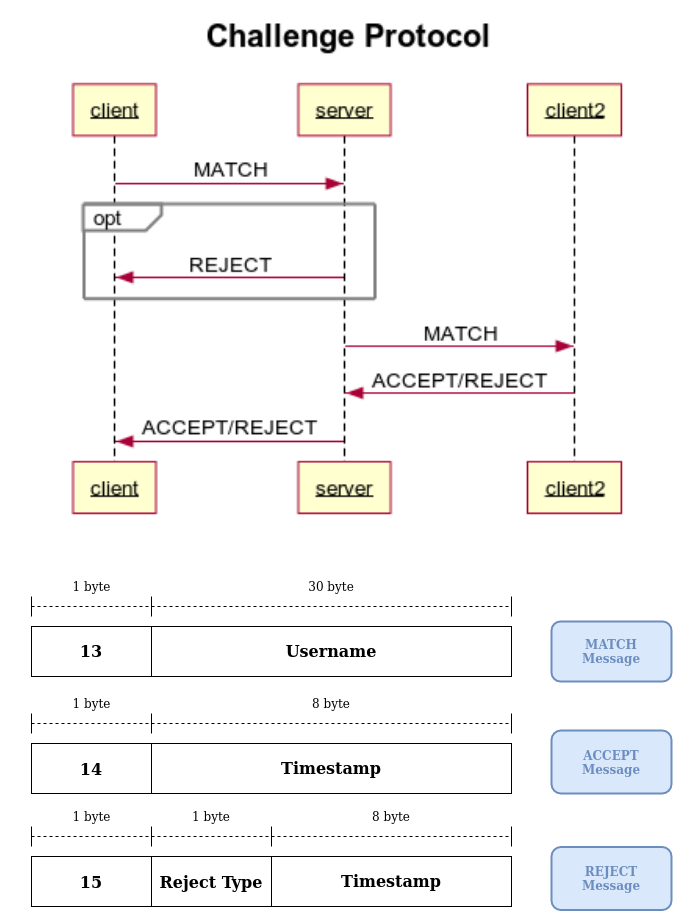

The diagram above was exported from draw.io. Its source (the exported page's mxGraphModel, read from the mxfile embedded in the PNG):
<mxGraphModel dx="1082" dy="1936" grid="1" gridSize="10" guides="1" tooltips="1" connect="1" arrows="1" fold="1" page="1" pageScale="1" pageWidth="827" pageHeight="1169" math="0" shadow="0">
  <root>
    <mxCell id="0" />
    <mxCell id="1" parent="0" />
    <mxCell id="vp2zj19cgQUqpYTVeJrr-111" value="" style="shape=image;verticalLabelPosition=bottom;labelBackgroundColor=#ffffff;verticalAlign=top;aspect=fixed;imageAspect=0;image=data:image/png,(base64 omitted: 20868 chars);" vertex="1" parent="1">
      <mxGeometry x="177.35" y="-206" width="595.31" height="550" as="geometry" />
    </mxCell>
    <mxCell id="vp2zj19cgQUqpYTVeJrr-7" value="1 byte" style="text;html=1;align=center;verticalAlign=middle;resizable=0;points=[];autosize=1;" vertex="1" parent="1">
      <mxGeometry x="195" y="370" width="50" height="20" as="geometry" />
    </mxCell>
    <mxCell id="vp2zj19cgQUqpYTVeJrr-8" value="" style="endArrow=none;dashed=1;html=1;" edge="1" parent="1">
      <mxGeometry width="50" height="50" relative="1" as="geometry">
        <mxPoint x="160" y="400" as="sourcePoint" />
        <mxPoint x="640" y="400" as="targetPoint" />
      </mxGeometry>
    </mxCell>
    <mxCell id="vp2zj19cgQUqpYTVeJrr-9" value="" style="endArrow=none;html=1;" edge="1" parent="1">
      <mxGeometry width="50" height="50" relative="1" as="geometry">
        <mxPoint x="160" y="410" as="sourcePoint" />
        <mxPoint x="160" y="390" as="targetPoint" />
      </mxGeometry>
    </mxCell>
    <mxCell id="vp2zj19cgQUqpYTVeJrr-10" value="" style="endArrow=none;html=1;" edge="1" parent="1">
      <mxGeometry width="50" height="50" relative="1" as="geometry">
        <mxPoint x="640" y="410" as="sourcePoint" />
        <mxPoint x="640" y="390" as="targetPoint" />
      </mxGeometry>
    </mxCell>
    <mxCell id="vp2zj19cgQUqpYTVeJrr-11" value="" style="endArrow=none;html=1;" edge="1" parent="1">
      <mxGeometry width="50" height="50" relative="1" as="geometry">
        <mxPoint x="280" y="410" as="sourcePoint" />
        <mxPoint x="280" y="390" as="targetPoint" />
      </mxGeometry>
    </mxCell>
    <mxCell id="vp2zj19cgQUqpYTVeJrr-12" value="30 byte" style="text;html=1;strokeColor=none;fillColor=none;align=center;verticalAlign=middle;whiteSpace=wrap;rounded=0;" vertex="1" parent="1">
      <mxGeometry x="427" y="370" width="66" height="20" as="geometry" />
    </mxCell>
    <mxCell id="vp2zj19cgQUqpYTVeJrr-14" value="&lt;font color=&quot;#6C8EBF&quot;&gt;&lt;b&gt;MATCH&lt;/b&gt;&lt;/font&gt;&lt;div&gt;&lt;font color=&quot;#6C8EBF&quot;&gt;&lt;b&gt;Message&lt;br&gt;&lt;/b&gt;&lt;/font&gt;&lt;/div&gt;" style="rounded=1;whiteSpace=wrap;html=1;fillColor=#dae8fc;strokeColor=#6c8ebf;strokeWidth=2;" vertex="1" parent="1">
      <mxGeometry x="680" y="415" width="120" height="60" as="geometry" />
    </mxCell>
    <mxCell id="vp2zj19cgQUqpYTVeJrr-37" value="" style="rounded=0;whiteSpace=wrap;html=1;strokeWidth=2;strokeColor=none;" vertex="1" parent="1">
      <mxGeometry x="130" y="310" width="690" height="60" as="geometry" />
    </mxCell>
    <mxCell id="vp2zj19cgQUqpYTVeJrr-44" value="&lt;font style=&quot;font-size: 16px&quot;&gt;&lt;b&gt;13&lt;/b&gt;&lt;/font&gt;" style="rounded=0;whiteSpace=wrap;html=1;" vertex="1" parent="1">
      <mxGeometry x="160" y="420" width="120" height="50" as="geometry" />
    </mxCell>
    <mxCell id="vp2zj19cgQUqpYTVeJrr-45" value="&lt;font style=&quot;font-size: 16px&quot;&gt;&lt;b&gt;Username&lt;/b&gt;&lt;/font&gt;" style="rounded=0;whiteSpace=wrap;html=1;" vertex="1" parent="1">
      <mxGeometry x="280" y="420" width="360" height="50" as="geometry" />
    </mxCell>
    <mxCell id="vp2zj19cgQUqpYTVeJrr-54" value="1 byte" style="text;html=1;align=center;verticalAlign=middle;resizable=0;points=[];autosize=1;" vertex="1" parent="1">
      <mxGeometry x="195" y="487" width="50" height="20" as="geometry" />
    </mxCell>
    <mxCell id="vp2zj19cgQUqpYTVeJrr-55" value="" style="endArrow=none;dashed=1;html=1;" edge="1" parent="1">
      <mxGeometry width="50" height="50" relative="1" as="geometry">
        <mxPoint x="160" y="517" as="sourcePoint" />
        <mxPoint x="640" y="517" as="targetPoint" />
      </mxGeometry>
    </mxCell>
    <mxCell id="vp2zj19cgQUqpYTVeJrr-56" value="" style="endArrow=none;html=1;" edge="1" parent="1">
      <mxGeometry width="50" height="50" relative="1" as="geometry">
        <mxPoint x="160" y="527" as="sourcePoint" />
        <mxPoint x="160" y="507" as="targetPoint" />
      </mxGeometry>
    </mxCell>
    <mxCell id="vp2zj19cgQUqpYTVeJrr-57" value="" style="endArrow=none;html=1;" edge="1" parent="1">
      <mxGeometry width="50" height="50" relative="1" as="geometry">
        <mxPoint x="640" y="527" as="sourcePoint" />
        <mxPoint x="640" y="507" as="targetPoint" />
      </mxGeometry>
    </mxCell>
    <mxCell id="vp2zj19cgQUqpYTVeJrr-58" value="" style="endArrow=none;html=1;" edge="1" parent="1">
      <mxGeometry width="50" height="50" relative="1" as="geometry">
        <mxPoint x="280" y="527" as="sourcePoint" />
        <mxPoint x="280" y="507" as="targetPoint" />
      </mxGeometry>
    </mxCell>
    <mxCell id="vp2zj19cgQUqpYTVeJrr-59" value="8 byte" style="text;html=1;strokeColor=none;fillColor=none;align=center;verticalAlign=middle;whiteSpace=wrap;rounded=0;" vertex="1" parent="1">
      <mxGeometry x="412" y="487" width="96" height="20" as="geometry" />
    </mxCell>
    <mxCell id="vp2zj19cgQUqpYTVeJrr-60" value="&lt;div&gt;&lt;font color=&quot;#6C8EBF&quot;&gt;&lt;b&gt;ACCEPT&lt;br&gt;&lt;/b&gt;&lt;/font&gt;&lt;/div&gt;&lt;div&gt;&lt;font color=&quot;#6C8EBF&quot;&gt;&lt;b&gt;Message&lt;br&gt;&lt;/b&gt;&lt;/font&gt;&lt;/div&gt;" style="rounded=1;whiteSpace=wrap;html=1;fillColor=#dae8fc;strokeColor=#6c8ebf;strokeWidth=2;" vertex="1" parent="1">
      <mxGeometry x="680" y="524" width="120" height="63" as="geometry" />
    </mxCell>
    <mxCell id="vp2zj19cgQUqpYTVeJrr-62" value="&lt;b&gt;&lt;font style=&quot;font-size: 16px&quot;&gt;14&lt;/font&gt;&lt;/b&gt;" style="rounded=0;whiteSpace=wrap;html=1;" vertex="1" parent="1">
      <mxGeometry x="160" y="537" width="120" height="50" as="geometry" />
    </mxCell>
    <mxCell id="vp2zj19cgQUqpYTVeJrr-63" value="&lt;font style=&quot;font-size: 16px&quot;&gt;&lt;b&gt;Timestamp&lt;/b&gt;&lt;/font&gt;" style="rounded=0;whiteSpace=wrap;html=1;" vertex="1" parent="1">
      <mxGeometry x="280" y="537" width="360" height="50" as="geometry" />
    </mxCell>
    <mxCell id="vp2zj19cgQUqpYTVeJrr-88" value="&lt;font color=&quot;#6C8EBF&quot;&gt;&lt;b&gt;REJECT&lt;/b&gt;&lt;/font&gt;&lt;div&gt;&lt;font color=&quot;#6C8EBF&quot;&gt;&lt;b&gt;Message&lt;br&gt;&lt;/b&gt;&lt;/font&gt;&lt;/div&gt;" style="rounded=1;whiteSpace=wrap;html=1;fillColor=#dae8fc;strokeColor=#6c8ebf;strokeWidth=2;" vertex="1" parent="1">
      <mxGeometry x="680" y="640.5" width="120" height="63" as="geometry" />
    </mxCell>
    <mxCell id="vp2zj19cgQUqpYTVeJrr-100" value="1 byte" style="text;html=1;align=center;verticalAlign=middle;resizable=0;points=[];autosize=1;" vertex="1" parent="1">
      <mxGeometry x="195" y="600" width="50" height="20" as="geometry" />
    </mxCell>
    <mxCell id="vp2zj19cgQUqpYTVeJrr-101" value="" style="endArrow=none;dashed=1;html=1;" edge="1" parent="1">
      <mxGeometry width="50" height="50" relative="1" as="geometry">
        <mxPoint x="160" y="630" as="sourcePoint" />
        <mxPoint x="640" y="630" as="targetPoint" />
      </mxGeometry>
    </mxCell>
    <mxCell id="vp2zj19cgQUqpYTVeJrr-102" value="" style="endArrow=none;html=1;" edge="1" parent="1">
      <mxGeometry width="50" height="50" relative="1" as="geometry">
        <mxPoint x="160" y="640" as="sourcePoint" />
        <mxPoint x="160" y="620" as="targetPoint" />
      </mxGeometry>
    </mxCell>
    <mxCell id="vp2zj19cgQUqpYTVeJrr-103" value="" style="endArrow=none;html=1;" edge="1" parent="1">
      <mxGeometry width="50" height="50" relative="1" as="geometry">
        <mxPoint x="640" y="640" as="sourcePoint" />
        <mxPoint x="640" y="620" as="targetPoint" />
      </mxGeometry>
    </mxCell>
    <mxCell id="vp2zj19cgQUqpYTVeJrr-104" value="" style="endArrow=none;html=1;" edge="1" parent="1">
      <mxGeometry width="50" height="50" relative="1" as="geometry">
        <mxPoint x="280" y="640" as="sourcePoint" />
        <mxPoint x="280" y="620" as="targetPoint" />
      </mxGeometry>
    </mxCell>
    <mxCell id="vp2zj19cgQUqpYTVeJrr-105" value="8 byte" style="text;html=1;strokeColor=none;fillColor=none;align=center;verticalAlign=middle;whiteSpace=wrap;rounded=0;" vertex="1" parent="1">
      <mxGeometry x="472" y="600" width="96" height="20" as="geometry" />
    </mxCell>
    <mxCell id="vp2zj19cgQUqpYTVeJrr-106" value="&lt;b&gt;&lt;font style=&quot;font-size: 16px&quot;&gt;15&lt;/font&gt;&lt;/b&gt;" style="rounded=0;whiteSpace=wrap;html=1;" vertex="1" parent="1">
      <mxGeometry x="160" y="650" width="120" height="50" as="geometry" />
    </mxCell>
    <mxCell id="vp2zj19cgQUqpYTVeJrr-107" value="&lt;font style=&quot;font-size: 16px&quot;&gt;&lt;b&gt;Timestamp&lt;/b&gt;&lt;/font&gt;" style="rounded=0;whiteSpace=wrap;html=1;" vertex="1" parent="1">
      <mxGeometry x="400" y="650" width="240" height="50" as="geometry" />
    </mxCell>
    <mxCell id="vp2zj19cgQUqpYTVeJrr-108" value="&lt;b&gt;&lt;font style=&quot;font-size: 16px&quot;&gt;Reject Type&lt;/font&gt;&lt;/b&gt;" style="rounded=0;whiteSpace=wrap;html=1;" vertex="1" parent="1">
      <mxGeometry x="280" y="650" width="120" height="50" as="geometry" />
    </mxCell>
    <mxCell id="vp2zj19cgQUqpYTVeJrr-109" value="" style="endArrow=none;html=1;" edge="1" parent="1">
      <mxGeometry width="50" height="50" relative="1" as="geometry">
        <mxPoint x="400" y="640" as="sourcePoint" />
        <mxPoint x="400" y="620" as="targetPoint" />
      </mxGeometry>
    </mxCell>
    <mxCell id="vp2zj19cgQUqpYTVeJrr-110" value="1 byte" style="text;html=1;strokeColor=none;fillColor=none;align=center;verticalAlign=middle;whiteSpace=wrap;rounded=0;" vertex="1" parent="1">
      <mxGeometry x="292" y="600" width="96" height="20" as="geometry" />
    </mxCell>
  </root>
</mxGraphModel>